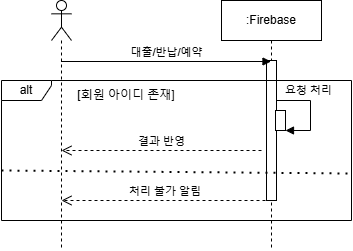

The diagram above was exported from draw.io. Its source (the exported page's mxGraphModel, read from the mxfile embedded in the PNG):
<mxGraphModel dx="730" dy="423" grid="1" gridSize="10" guides="1" tooltips="1" connect="1" arrows="1" fold="1" page="1" pageScale="1" pageWidth="827" pageHeight="1169" math="0" shadow="0">
  <root>
    <mxCell id="v9euqOuVnvusCXpRROv_-0" />
    <mxCell id="v9euqOuVnvusCXpRROv_-1" parent="v9euqOuVnvusCXpRROv_-0" />
    <mxCell id="v9euqOuVnvusCXpRROv_-2" value="" style="shape=umlLifeline;perimeter=lifelinePerimeter;whiteSpace=wrap;html=1;container=1;dropTarget=0;collapsible=0;recursiveResize=0;outlineConnect=0;portConstraint=eastwest;newEdgeStyle={&quot;curved&quot;:0,&quot;rounded&quot;:0};participant=umlActor;" parent="v9euqOuVnvusCXpRROv_-1" vertex="1">
      <mxGeometry x="200" y="50" width="20" height="250" as="geometry" />
    </mxCell>
    <mxCell id="v9euqOuVnvusCXpRROv_-5" value=":Firebase" style="shape=umlLifeline;perimeter=lifelinePerimeter;whiteSpace=wrap;html=1;container=1;dropTarget=0;collapsible=0;recursiveResize=0;outlineConnect=0;portConstraint=eastwest;newEdgeStyle={&quot;curved&quot;:0,&quot;rounded&quot;:0};" parent="v9euqOuVnvusCXpRROv_-1" vertex="1">
      <mxGeometry x="370" y="50" width="100" height="250" as="geometry" />
    </mxCell>
    <mxCell id="orSFjsJiNPL32LsRE2gX-0" value="" style="html=1;points=[[0,0,0,0,5],[0,1,0,0,-5],[1,0,0,0,5],[1,1,0,0,-5]];perimeter=orthogonalPerimeter;outlineConnect=0;targetShapes=umlLifeline;portConstraint=eastwest;newEdgeStyle={&quot;curved&quot;:0,&quot;rounded&quot;:0};" parent="v9euqOuVnvusCXpRROv_-5" vertex="1">
      <mxGeometry x="45" y="60" width="10" height="140" as="geometry" />
    </mxCell>
    <mxCell id="orSFjsJiNPL32LsRE2gX-4" value="" style="html=1;points=[[0,0,0,0,5],[0,1,0,0,-5],[1,0,0,0,5],[1,1,0,0,-5]];perimeter=orthogonalPerimeter;outlineConnect=0;targetShapes=umlLifeline;portConstraint=eastwest;newEdgeStyle={&quot;curved&quot;:0,&quot;rounded&quot;:0};" parent="v9euqOuVnvusCXpRROv_-5" vertex="1">
      <mxGeometry x="54" y="110" width="10" height="20" as="geometry" />
    </mxCell>
    <mxCell id="orSFjsJiNPL32LsRE2gX-5" value="요청 처리" style="html=1;align=left;spacingLeft=2;endArrow=block;rounded=0;edgeStyle=orthogonalEdgeStyle;curved=0;rounded=0;" parent="v9euqOuVnvusCXpRROv_-5" target="orSFjsJiNPL32LsRE2gX-4" edge="1">
      <mxGeometry x="-0.8876" y="10" relative="1" as="geometry">
        <mxPoint x="55" y="100" as="sourcePoint" />
        <Array as="points">
          <mxPoint x="89" y="100" />
          <mxPoint x="89" y="130" />
        </Array>
        <mxPoint as="offset" />
      </mxGeometry>
    </mxCell>
    <mxCell id="orSFjsJiNPL32LsRE2gX-1" value="대출/반납/예약" style="html=1;verticalAlign=bottom;endArrow=block;curved=0;rounded=0;" parent="v9euqOuVnvusCXpRROv_-1" edge="1">
      <mxGeometry relative="1" as="geometry">
        <mxPoint x="209.5" y="111" as="sourcePoint" />
        <mxPoint x="419.5" y="111" as="targetPoint" />
      </mxGeometry>
    </mxCell>
    <mxCell id="orSFjsJiNPL32LsRE2gX-2" value="결과 반영" style="html=1;verticalAlign=bottom;endArrow=open;dashed=1;endSize=8;curved=0;rounded=0;" parent="v9euqOuVnvusCXpRROv_-1" edge="1">
      <mxGeometry relative="1" as="geometry">
        <mxPoint x="210" y="200" as="targetPoint" />
        <mxPoint x="410" y="200" as="sourcePoint" />
      </mxGeometry>
    </mxCell>
    <mxCell id="j9SMzaf9e19lti7JwwVH-0" value="alt" style="shape=umlFrame;whiteSpace=wrap;html=1;pointerEvents=0;width=50;height=20;" parent="v9euqOuVnvusCXpRROv_-1" vertex="1">
      <mxGeometry x="150" y="130" width="350" height="140" as="geometry" />
    </mxCell>
    <mxCell id="j9SMzaf9e19lti7JwwVH-1" value="[회원 아이디 존재]" style="text;html=1;align=center;verticalAlign=middle;whiteSpace=wrap;rounded=0;" parent="v9euqOuVnvusCXpRROv_-1" vertex="1">
      <mxGeometry x="210" y="130" width="130" height="30" as="geometry" />
    </mxCell>
    <mxCell id="7lsaq4Z-AdJIMIF0lXav-0" value="" style="endArrow=none;dashed=1;html=1;dashPattern=1 3;strokeWidth=2;rounded=0;" parent="v9euqOuVnvusCXpRROv_-1" edge="1">
      <mxGeometry width="50" height="50" relative="1" as="geometry">
        <mxPoint x="150" y="220" as="sourcePoint" />
        <mxPoint x="500" y="223" as="targetPoint" />
      </mxGeometry>
    </mxCell>
    <mxCell id="7lsaq4Z-AdJIMIF0lXav-1" value="처리 불가 알림&amp;nbsp;" style="html=1;verticalAlign=bottom;endArrow=open;dashed=1;endSize=8;curved=0;rounded=0;" parent="v9euqOuVnvusCXpRROv_-1" edge="1">
      <mxGeometry relative="1" as="geometry">
        <mxPoint x="210" y="250" as="targetPoint" />
        <mxPoint x="420" y="250" as="sourcePoint" />
      </mxGeometry>
    </mxCell>
  </root>
</mxGraphModel>